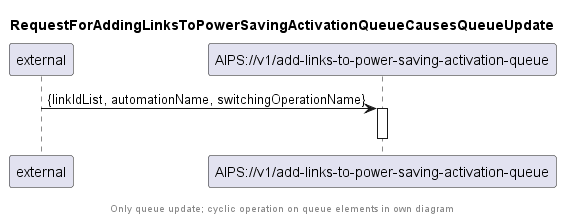

The diagram above was rendered by PlantUML. Its source (embedded in the PNG):
@startuml 400_addLinksToPowerSavingActivationQueue
skinparam responseMessageBelowArrow true

title
RequestForAddingLinksToPowerSavingActivationQueueCausesQueueUpdate
end title

participant "external" as requestor
participant "AIPS://v1/add-links-to-power-saving-activation-queue" as addLinks

requestor -> addLinks: {linkIdList, automationName, switchingOperationName}
activate addLinks

deactivate addLinks


footer

  Only queue update; cyclic operation on queue elements in own diagram
end footer


@enduml